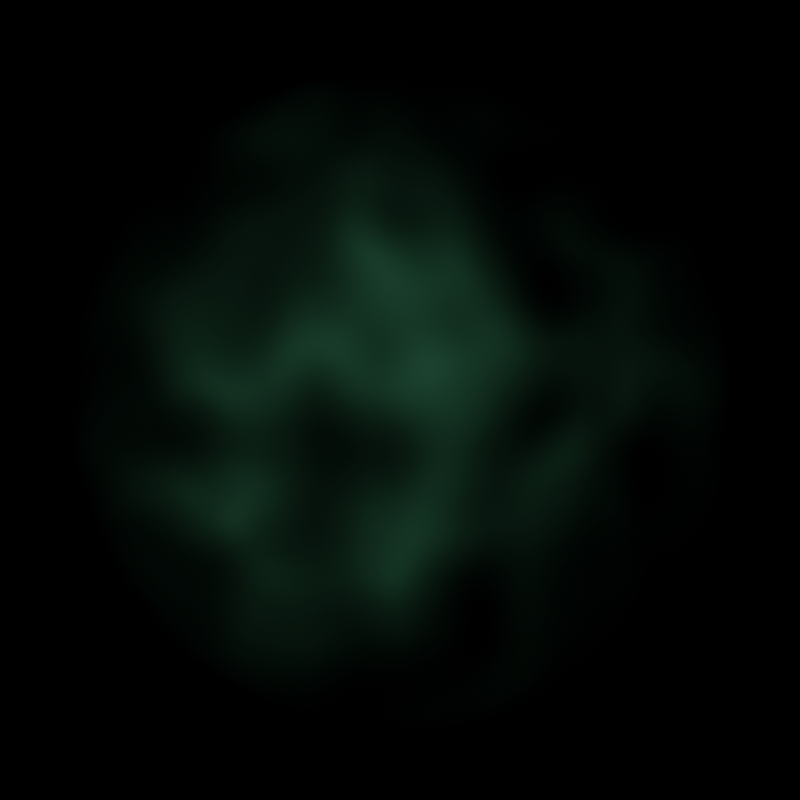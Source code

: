 # Source: strange_ray.blend  (saved by Blender 4.0.36; exported with 4.5.12 LTS)
import bpy
from mathutils import Matrix  # noqa: F401  (used for matrix-valued properties, if any)

bpy.ops.wm.read_factory_settings(use_empty=True)
scene = bpy.context.scene
scene.name = 'Scene'

# ---- collections
col_collection = bpy.data.collections.new('Collection'); scene.collection.children.link(col_collection)

# ---- materials (node trees are filled in below, after node groups)
mat_material_001 = bpy.data.materials.new('Material.001')

# ---- material node trees
mat_material_001.use_nodes = True; mat_material_001.node_tree.nodes.clear()
_N = mat_material_001.node_tree.nodes; _L = mat_material_001.node_tree.links
n0 = _N.new('ShaderNodeMix'); n0.name = 'Mix'; n0.location = (2937, 398)
n0.data_type = 'RGBA'
n0.inputs[0].default_value = 0.9
n1 = _N.new('ShaderNodeOutputMaterial'); n1.name = 'Material Output'; n1.location = (4806, 592)
n2 = _N.new('ShaderNodeAddShader'); n2.name = 'Add Shader'; n2.location = (4617, 558)
n3 = _N.new('ShaderNodeEmission'); n3.name = 'Emission'; n3.location = (4367, 528)
n4 = _N.new('ShaderNodeTexGradient'); n4.name = 'Gradient Texture'; n4.location = (3144, 389)
n4.gradient_type = 'SPHERICAL'
n5 = _N.new('ShaderNodeTexGradient'); n5.name = 'Gradient Texture.001'; n5.location = (2770, 548)
n5.gradient_type = 'SPHERICAL'
n6 = _N.new('ShaderNodeVectorMath'); n6.name = 'Vector Math.002'; n6.location = (2518, 399)
n6.operation = 'SCALE'
n6.inputs[1].default_value = (0.5, 0.5, 0.5)
n6.inputs[3].default_value = 2.0
n7 = _N.new('ShaderNodeTexNoise'); n7.name = 'Noise Texture'; n7.location = (2203, 155)
n7.inputs[2].default_value = 2.0
n7.inputs[4].default_value = 1.0
n7.inputs[8].default_value = 0.2
n8 = _N.new('NodeReroute'); n8.name = 'Reroute'; n8.location = (2425, 402)
n8.width = 16
n8.socket_idname = 'NodeSocketVector'
n9 = _N.new('ShaderNodeVectorMath'); n9.name = 'Vector Math.001'; n9.location = (2533, 599)
n9.operation = 'SCALE'
n9.inputs[1].default_value = (0.5, 0.5, 0.5)
n10 = _N.new('ShaderNodeMapping'); n10.name = 'Mapping'; n10.location = (2197, 608)
n11 = _N.new('ShaderNodeMapRange'); n11.name = 'Map Range'; n11.location = (2968, 770)
n11.inputs[2].default_value = 11.0
n12 = _N.new('ShaderNodeValue'); n12.name = 'Value'; n12.location = (2748, 699)
n12.outputs[0].default_value = 2.0
n13 = _N.new('ShaderNodeCombineXYZ'); n13.name = 'Combine XYZ'; n13.location = (1803, 520)
n14 = _N.new('ShaderNodeTexCoord'); n14.name = 'Texture Coordinate'; n14.location = (1617, 788)
n15 = _N.new('ShaderNodeValue'); n15.name = 'Value.002'; n15.location = (1081, 205)
n15.outputs[0].default_value = 2.0
n16 = _N.new('ShaderNodeFloatCurve'); n16.name = 'Float Curve'; n16.location = (1502, 350)
_c = n16.mapping.curves[0]
while len(_c.points) > 2: _c.points.remove(_c.points[-1])
_c.points[0].location = (0.0, 0.625); _c.points[0].handle_type = 'AUTO_CLAMPED'
_c.points[1].location = (0.26364, 0.8375); _c.points[1].handle_type = 'AUTO'
_p = _c.points.new(0.55, 0.8); _p.handle_type = 'AUTO_CLAMPED'
_p = _c.points.new(1.0, 1.0); _p.handle_type = 'AUTO_CLAMPED'
n16.mapping.update()
n17 = _N.new('ShaderNodeMapRange'); n17.name = 'Map Range.001'; n17.location = (1301, 276)
n17.inputs[2].default_value = 11.0
n18 = _N.new('ShaderNodeMapRange'); n18.name = 'Map Range.002'; n18.location = (1880, 359)
n18.inputs[3].default_value = 2.0
n19 = _N.new('ShaderNodeValue'); n19.name = 'Value.001'; n19.location = (1312, 453)
n19.outputs[0].default_value = 2.0
n20 = _N.new('ShaderNodeVectorMath'); n20.name = 'Vector Math'; n20.location = (2447, 152)
n20.operation = 'SUBTRACT'
n20.inputs[1].default_value = (0.5, 0.5, 0.5)
n21 = _N.new('ShaderNodeMath'); n21.name = 'Math.001'; n21.location = (3416, 359)
n21.operation = 'POWER'
n21.inputs[1].default_value = 6.0
n22 = _N.new('ShaderNodeValToRGB'); n22.name = 'Color Ramp.001'; n22.location = (3636, 340)
n22.color_ramp.interpolation = 'CARDINAL'
while len(n22.color_ramp.elements) > 1: n22.color_ramp.elements.remove(n22.color_ramp.elements[-1])
n22.color_ramp.elements[0].position = 0.1227; n22.color_ramp.elements[0].color = (0.0, 0.0, 0.0, 1.0)
_e = n22.color_ramp.elements.new(0.9955); _e.color = (1.0, 1.0, 1.0, 1.0)
n23 = _N.new('ShaderNodeValToRGB'); n23.name = 'Color Ramp'; n23.location = (3172, 743)
n23.color_ramp.interpolation = 'EASE'
while len(n23.color_ramp.elements) > 1: n23.color_ramp.elements.remove(n23.color_ramp.elements[-1])
n23.color_ramp.elements[0].position = 0.0; n23.color_ramp.elements[0].color = (0.2615, 1.0, 0.5037, 1.0)
_e = n23.color_ramp.elements.new(0.55); _e.color = (0.0, 0.2347, 0.2583, 1.0)
_e = n23.color_ramp.elements.new(1.0); _e.color = (0.1853, 0.0, 0.4222, 1.0)
n24 = _N.new('ShaderNodeMath'); n24.name = 'Math.002'; n24.location = (1533, 528)
n24.operation = 'MULTIPLY'
n24.inputs[1].default_value = 1.0
n25 = _N.new('ShaderNodeMath'); n25.name = 'Math'; n25.location = (3927, 468)
n25.operation = 'MULTIPLY'
n26 = _N.new('ShaderNodeMath'); n26.name = 'Math.003'; n26.location = (4147, 451)
n26.operation = 'MULTIPLY'
n26.inputs[1].default_value = 0.1
n27 = _N.new('ShaderNodeBsdfTransparent'); n27.name = 'Transparent BSDF'; n27.location = (4342, 651)
_L.new(n2.outputs[0], n1.inputs[0])
_L.new(n27.outputs[0], n2.inputs[0])
_L.new(n3.outputs[0], n2.inputs[1])
_L.new(n6.outputs[0], n0.inputs[6])
_L.new(n20.outputs[0], n0.inputs[7])
_L.new(n0.outputs[2], n4.inputs[0])
_L.new(n26.outputs[0], n3.inputs[1])
_L.new(n9.outputs[0], n5.inputs[0])
_L.new(n5.outputs[1], n25.inputs[0])
_L.new(n8.outputs[0], n6.inputs[0])
_L.new(n4.outputs[1], n21.inputs[0])
_L.new(n22.outputs[0], n25.inputs[1])
_L.new(n8.outputs[0], n9.inputs[0])
_L.new(n10.outputs[0], n8.inputs[0])
_L.new(n23.outputs[0], n3.inputs[0])
_L.new(n11.outputs[0], n23.inputs[0])
_L.new(n12.outputs[0], n11.inputs[0])
_L.new(n14.outputs[3], n10.inputs[0])
_L.new(n13.outputs[0], n10.inputs[2])
_L.new(n24.outputs[0], n13.inputs[2])
_L.new(n15.outputs[0], n17.inputs[0])
_L.new(n18.outputs[0], n10.inputs[3])
_L.new(n17.outputs[0], n16.inputs[1])
_L.new(n16.outputs[0], n18.inputs[0])
_L.new(n19.outputs[0], n24.inputs[0])
_L.new(n7.outputs[1], n20.inputs[0])
_L.new(n21.outputs[0], n22.inputs[0])
_L.new(n25.outputs[0], n26.inputs[0])
n1.is_active_output = True

# ---- world
world_world = bpy.data.worlds.new('World'); scene.world = world_world
world_world.use_nodes = True; world_world.node_tree.nodes.clear()
_N = world_world.node_tree.nodes; _L = world_world.node_tree.links
n0 = _N.new('ShaderNodeOutputWorld'); n0.name = 'World Output'; n0.location = (300, 300)
n1 = _N.new('ShaderNodeBackground'); n1.name = 'Background'; n1.location = (10, 300)
n1.inputs[0].default_value = (0.05088, 0.05088, 0.05088, 1.0)
n1.inputs[1].default_value = 0.0
_L.new(n1.outputs[0], n0.inputs[0])
n0.is_active_output = True
world_world.color = (0.05088, 0.05088, 0.05088)
world_world.use_sun_shadow = False
world_world.sun_shadow_jitter_overblur = 0.0

# ---- cameras
cam_camera = bpy.data.cameras.new('Camera')
cam_camera.type = 'ORTHO'
cam_camera.clip_end = 100.0
cam_camera.ortho_scale = 2.0

# ---- meshes
me_plane_001 = bpy.data.meshes.new('Plane.001')
me_plane_001.from_pydata([(-1.0, -1.0, 0.0), (1.0, -1.0, 0.0), (-1.0, 1.0, 0.0), (1.0, 1.0, 0.0)], [], [(0, 1, 3, 2)])
_uv = me_plane_001.uv_layers.new(name='UVMap')
_uv.uv.foreach_set('vector', [0.0, 0.0, 1.0, 0.0, 1.0, 1.0, 0.0, 1.0])
me_plane_001.materials.append(mat_material_001)
me_plane_001.update()

# ---- objects
ob_camera = bpy.data.objects.new('Camera', cam_camera)
ob_plane = bpy.data.objects.new('Plane', me_plane_001)

# ---- transforms, parenting, visibility, modifiers, constraints
ob_camera.location = (0.0, 0.0, 4.0)
ob_camera.lock_rotations_4d = False
ob_camera.empty_display_type = 'ARROWS'
ob_camera.color = (0.0, 0.0, 0.0, 0.0)
ob_camera.display_type = 'WIRE'
ob_camera.lineart.crease_threshold = 0.0
ob_plane.location = (0.0, 0.0, 0.0)

# ---- collection membership
col_collection.objects.link(ob_camera)
col_collection.objects.link(ob_plane)

# ---- scene / render settings (as saved in the file)
scene.camera = ob_camera
scene.frame_start = 0; scene.frame_end = 11; scene.frame_set(2)
scene.render.engine = 'CYCLES'
scene.render.resolution_x = 80
scene.render.resolution_y = 80
scene.render.fps = 3
scene.cycles.samples = 128
scene.cycles.sampling_pattern = 'TABULATED_SOBOL'
scene.view_settings.view_transform = 'Filmic'
bpy.context.view_layer.update()
